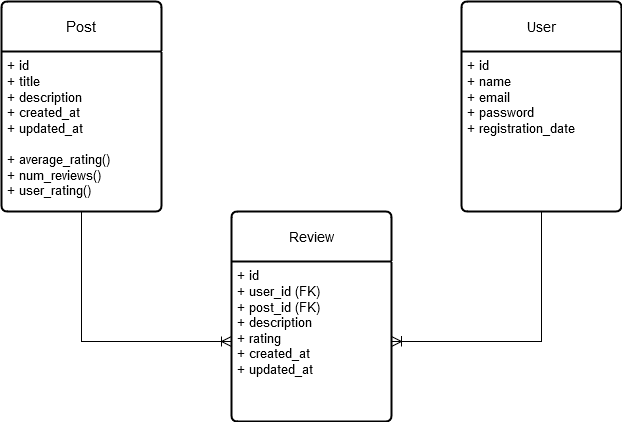

The diagram above was exported from draw.io. Its source (the exported page's mxGraphModel, read from the mxfile embedded in the PNG):
<mxGraphModel dx="1450" dy="608" grid="1" gridSize="10" guides="1" tooltips="1" connect="1" arrows="1" fold="1" page="0" pageScale="1" pageWidth="850" pageHeight="1100" math="0" shadow="0">
  <root>
    <mxCell id="0" />
    <mxCell id="1" parent="0" />
    <mxCell id="Nhvn6hxDl_lLes8xOfst-2" value="&lt;font style=&quot;font-size: 15px;&quot;&gt;Post&lt;/font&gt;" style="swimlane;childLayout=stackLayout;horizontal=1;startSize=50;horizontalStack=0;rounded=1;fontSize=14;fontStyle=0;strokeWidth=2;resizeParent=0;resizeLast=1;shadow=0;dashed=0;align=center;arcSize=4;whiteSpace=wrap;html=1;" vertex="1" parent="1">
      <mxGeometry y="70" width="160" height="210" as="geometry" />
    </mxCell>
    <mxCell id="Nhvn6hxDl_lLes8xOfst-3" value="&lt;font style=&quot;font-size: 13px;&quot;&gt;+ id&lt;br&gt;+ title&lt;br&gt;&lt;/font&gt;&lt;div&gt;&lt;font style=&quot;font-size: 13px;&quot;&gt;+ description&lt;/font&gt;&lt;/div&gt;&lt;div&gt;&lt;font style=&quot;font-size: 13px;&quot;&gt;+ created_at&lt;/font&gt;&lt;/div&gt;&lt;div&gt;&lt;font style=&quot;font-size: 13px;&quot;&gt;+ updated_at&lt;/font&gt;&lt;/div&gt;&lt;div&gt;&lt;font style=&quot;font-size: 13px;&quot;&gt;&lt;br&gt;&lt;/font&gt;&lt;/div&gt;&lt;div&gt;&lt;font style=&quot;font-size: 13px;&quot;&gt;+ average_rating()&lt;/font&gt;&lt;/div&gt;&lt;div&gt;&lt;font style=&quot;font-size: 13px;&quot;&gt;+ num_reviews()&lt;/font&gt;&lt;/div&gt;&lt;div&gt;&lt;font style=&quot;font-size: 13px;&quot;&gt;+ user_rating()&lt;br&gt;&lt;/font&gt;&lt;/div&gt;&lt;div&gt;&lt;font style=&quot;font-size: 13px;&quot;&gt;&lt;br&gt;&lt;/font&gt;&lt;/div&gt;" style="align=left;strokeColor=none;fillColor=none;spacingLeft=4;fontSize=12;verticalAlign=top;resizable=0;rotatable=0;part=1;html=1;" vertex="1" parent="Nhvn6hxDl_lLes8xOfst-2">
      <mxGeometry y="50" width="160" height="160" as="geometry" />
    </mxCell>
    <mxCell id="Nhvn6hxDl_lLes8xOfst-5" value="Review" style="swimlane;childLayout=stackLayout;horizontal=1;startSize=50;horizontalStack=0;rounded=1;fontSize=14;fontStyle=0;strokeWidth=2;resizeParent=0;resizeLast=1;shadow=0;dashed=0;align=center;arcSize=4;whiteSpace=wrap;html=1;" vertex="1" parent="1">
      <mxGeometry x="230" y="280" width="160" height="210" as="geometry" />
    </mxCell>
    <mxCell id="Nhvn6hxDl_lLes8xOfst-6" value="&lt;font style=&quot;font-size: 13px;&quot;&gt;+ id&lt;br&gt;+ user_id (FK)&lt;br&gt;&lt;/font&gt;&lt;div&gt;&lt;font style=&quot;font-size: 13px;&quot;&gt;+ post_id (FK)&lt;/font&gt;&lt;/div&gt;&lt;div&gt;&lt;font style=&quot;font-size: 13px;&quot;&gt;+ description&lt;br&gt;&lt;/font&gt;&lt;/div&gt;&lt;div&gt;&lt;font style=&quot;font-size: 13px;&quot;&gt;+ rating&lt;br&gt;&lt;/font&gt;&lt;/div&gt;&lt;div&gt;&lt;font style=&quot;font-size: 13px;&quot;&gt;+ created_at&lt;/font&gt;&lt;/div&gt;&lt;div&gt;&lt;font style=&quot;font-size: 13px;&quot;&gt;+ updated_at&lt;/font&gt;&lt;/div&gt;&lt;div&gt;&lt;font style=&quot;font-size: 13px;&quot;&gt;&lt;br&gt;&lt;/font&gt;&lt;/div&gt;" style="align=left;strokeColor=none;fillColor=none;spacingLeft=4;fontSize=12;verticalAlign=top;resizable=0;rotatable=0;part=1;html=1;" vertex="1" parent="Nhvn6hxDl_lLes8xOfst-5">
      <mxGeometry y="50" width="160" height="160" as="geometry" />
    </mxCell>
    <mxCell id="Nhvn6hxDl_lLes8xOfst-7" value="User" style="swimlane;childLayout=stackLayout;horizontal=1;startSize=50;horizontalStack=0;rounded=1;fontSize=14;fontStyle=0;strokeWidth=2;resizeParent=0;resizeLast=1;shadow=0;dashed=0;align=center;arcSize=4;whiteSpace=wrap;html=1;" vertex="1" parent="1">
      <mxGeometry x="460" y="70" width="160" height="210" as="geometry" />
    </mxCell>
    <mxCell id="Nhvn6hxDl_lLes8xOfst-8" value="&lt;font style=&quot;font-size: 13px;&quot;&gt;+ id&lt;br&gt;&lt;/font&gt;&lt;div&gt;&lt;font style=&quot;font-size: 13px;&quot;&gt;+ name&lt;/font&gt;&lt;/div&gt;&lt;div&gt;&lt;font style=&quot;font-size: 13px;&quot;&gt;+ email&lt;/font&gt;&lt;/div&gt;&lt;div&gt;&lt;font style=&quot;font-size: 13px;&quot;&gt;+ password&lt;/font&gt;&lt;/div&gt;&lt;div&gt;&lt;font style=&quot;font-size: 13px;&quot;&gt;+ registration_date&lt;br&gt;&lt;/font&gt;&lt;/div&gt;&lt;div&gt;&lt;font style=&quot;font-size: 13px;&quot;&gt;&lt;br&gt;&lt;/font&gt;&lt;/div&gt;" style="align=left;strokeColor=none;fillColor=none;spacingLeft=4;fontSize=12;verticalAlign=top;resizable=0;rotatable=0;part=1;html=1;" vertex="1" parent="Nhvn6hxDl_lLes8xOfst-7">
      <mxGeometry y="50" width="160" height="160" as="geometry" />
    </mxCell>
    <mxCell id="Nhvn6hxDl_lLes8xOfst-10" value="" style="edgeStyle=orthogonalEdgeStyle;fontSize=12;html=1;endArrow=ERoneToMany;rounded=0;startSize=8;endSize=8;exitX=0.5;exitY=1;exitDx=0;exitDy=0;entryX=1;entryY=0.5;entryDx=0;entryDy=0;" edge="1" parent="1" source="Nhvn6hxDl_lLes8xOfst-8" target="Nhvn6hxDl_lLes8xOfst-6">
      <mxGeometry width="100" height="100" relative="1" as="geometry">
        <mxPoint x="480" y="270" as="sourcePoint" />
        <mxPoint x="250" y="150" as="targetPoint" />
      </mxGeometry>
    </mxCell>
    <mxCell id="Nhvn6hxDl_lLes8xOfst-12" value="" style="edgeStyle=orthogonalEdgeStyle;fontSize=12;html=1;endArrow=ERoneToMany;rounded=0;startSize=8;endSize=8;exitX=0.5;exitY=1;exitDx=0;exitDy=0;entryX=0;entryY=0.5;entryDx=0;entryDy=0;" edge="1" parent="1" source="Nhvn6hxDl_lLes8xOfst-3" target="Nhvn6hxDl_lLes8xOfst-6">
      <mxGeometry width="100" height="100" relative="1" as="geometry">
        <mxPoint x="110" y="320" as="sourcePoint" />
        <mxPoint x="-20" y="470" as="targetPoint" />
      </mxGeometry>
    </mxCell>
  </root>
</mxGraphModel>